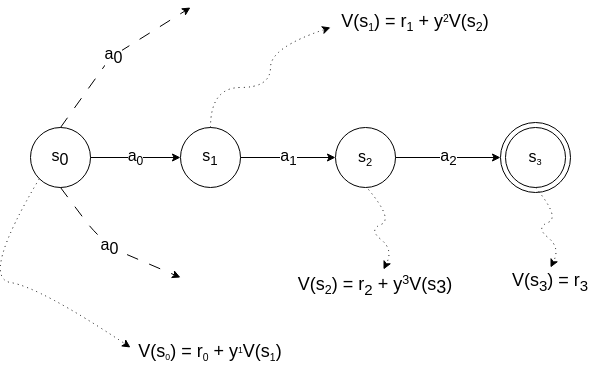

The diagram above was exported from draw.io. Its source (the exported page's mxGraphModel, read from the mxfile embedded in the PNG):
<mxGraphModel dx="1066" dy="604" grid="1" gridSize="10" guides="1" tooltips="1" connect="1" arrows="1" fold="1" page="1" pageScale="1" pageWidth="850" pageHeight="1100" math="0" shadow="0">
  <root>
    <mxCell id="0" />
    <mxCell id="1" parent="0" />
    <mxCell id="2" value="s&lt;sub style=&quot;font-size: 16px;&quot;&gt;0&lt;/sub&gt;" style="ellipse;whiteSpace=wrap;html=1;aspect=fixed;fontSize=16;" parent="1" vertex="1">
      <mxGeometry x="120" y="200" width="60" height="60" as="geometry" />
    </mxCell>
    <mxCell id="5" value="a&lt;sub style=&quot;font-size: 16px;&quot;&gt;0&lt;/sub&gt;" style="endArrow=classic;html=1;exitX=0.5;exitY=0;exitDx=0;exitDy=0;dashed=1;dashPattern=12 12;fontSize=16;" parent="1" source="2" edge="1">
      <mxGeometry width="50" height="50" relative="1" as="geometry">
        <mxPoint x="350" y="340" as="sourcePoint" />
        <mxPoint x="280" y="80" as="targetPoint" />
        <Array as="points">
          <mxPoint x="200" y="130" />
        </Array>
      </mxGeometry>
    </mxCell>
    <mxCell id="6" value="a&lt;sub style=&quot;font-size: 16px;&quot;&gt;0&lt;/sub&gt;" style="endArrow=classic;html=1;exitX=0.5;exitY=1;exitDx=0;exitDy=0;dashed=1;dashPattern=12 12;fontSize=16;" parent="1" source="2" edge="1">
      <mxGeometry width="50" height="50" relative="1" as="geometry">
        <mxPoint x="180" y="370" as="sourcePoint" />
        <mxPoint x="270" y="350" as="targetPoint" />
        <Array as="points">
          <mxPoint x="180" y="300" />
          <mxPoint x="200" y="320" />
        </Array>
      </mxGeometry>
    </mxCell>
    <mxCell id="7" value="a&lt;sub style=&quot;font-size: 12px;&quot;&gt;0&lt;/sub&gt;" style="endArrow=classic;html=1;fontSize=16;exitX=1;exitY=0.5;exitDx=0;exitDy=0;entryX=0;entryY=0.5;entryDx=0;entryDy=0;" parent="1" source="2" target="8" edge="1">
      <mxGeometry width="50" height="50" relative="1" as="geometry">
        <mxPoint x="350" y="330" as="sourcePoint" />
        <mxPoint x="300" y="230" as="targetPoint" />
        <Array as="points" />
      </mxGeometry>
    </mxCell>
    <mxCell id="8" value="s&lt;sub&gt;1&lt;/sub&gt;" style="ellipse;whiteSpace=wrap;html=1;aspect=fixed;fontSize=16;" parent="1" vertex="1">
      <mxGeometry x="270" y="200" width="60" height="60" as="geometry" />
    </mxCell>
    <mxCell id="9" value="a&lt;sub&gt;1&lt;/sub&gt;" style="endArrow=classic;html=1;fontSize=16;exitX=1;exitY=0.5;exitDx=0;exitDy=0;entryX=0;entryY=0.5;entryDx=0;entryDy=0;" parent="1" source="8" target="10" edge="1">
      <mxGeometry width="50" height="50" relative="1" as="geometry">
        <mxPoint x="361" y="230" as="sourcePoint" />
        <mxPoint x="430" y="230" as="targetPoint" />
        <Array as="points" />
      </mxGeometry>
    </mxCell>
    <mxCell id="10" value="s&lt;span style=&quot;font-size: 13.3333px;&quot;&gt;&lt;sub&gt;2&lt;/sub&gt;&lt;/span&gt;" style="ellipse;whiteSpace=wrap;html=1;aspect=fixed;fontSize=16;" parent="1" vertex="1">
      <mxGeometry x="425" y="200" width="60" height="60" as="geometry" />
    </mxCell>
    <mxCell id="11" value="a&lt;sub&gt;2&lt;/sub&gt;" style="endArrow=classic;html=1;fontSize=16;exitX=1;exitY=0.5;exitDx=0;exitDy=0;entryX=0;entryY=0.5;entryDx=0;entryDy=0;" parent="1" source="10" target="13" edge="1">
      <mxGeometry width="50" height="50" relative="1" as="geometry">
        <mxPoint x="521" y="230" as="sourcePoint" />
        <mxPoint x="590" y="230" as="targetPoint" />
        <Array as="points" />
      </mxGeometry>
    </mxCell>
    <mxCell id="14" value="" style="group" parent="1" vertex="1" connectable="0">
      <mxGeometry x="590" y="195" width="70" height="70" as="geometry" />
    </mxCell>
    <mxCell id="13" value="" style="ellipse;whiteSpace=wrap;html=1;aspect=fixed;fontSize=12;" parent="14" vertex="1">
      <mxGeometry width="70" height="70" as="geometry" />
    </mxCell>
    <mxCell id="12" value="s&lt;span style=&quot;font-size: 11.1111px;&quot;&gt;&lt;sub&gt;3&lt;/sub&gt;&lt;/span&gt;" style="ellipse;whiteSpace=wrap;html=1;aspect=fixed;fontSize=16;" parent="14" vertex="1">
      <mxGeometry x="5" y="5" width="60" height="60" as="geometry" />
    </mxCell>
    <mxCell id="15" value="" style="curved=1;endArrow=classic;html=1;exitX=0.5;exitY=1;exitDx=0;exitDy=0;dashed=1;dashPattern=1 4;" parent="1" source="12" edge="1">
      <mxGeometry width="50" height="50" relative="1" as="geometry">
        <mxPoint x="510" y="340" as="sourcePoint" />
        <mxPoint x="640" y="340" as="targetPoint" />
        <Array as="points">
          <mxPoint x="650" y="290" />
          <mxPoint x="625" y="300" />
          <mxPoint x="650" y="320" />
        </Array>
      </mxGeometry>
    </mxCell>
    <mxCell id="18" value="&lt;font style=&quot;font-size: 18px;&quot;&gt;V(s&lt;sub&gt;3&lt;/sub&gt;) = r&lt;sub style=&quot;&quot;&gt;3&lt;/sub&gt;&lt;/font&gt;" style="text;html=1;strokeColor=none;fillColor=none;align=center;verticalAlign=middle;whiteSpace=wrap;rounded=0;" parent="1" vertex="1">
      <mxGeometry x="590" y="340" width="100" height="30" as="geometry" />
    </mxCell>
    <mxCell id="19" value="" style="curved=1;endArrow=classic;html=1;exitX=0.5;exitY=1;exitDx=0;exitDy=0;dashed=1;dashPattern=1 4;" parent="1" edge="1">
      <mxGeometry width="50" height="50" relative="1" as="geometry">
        <mxPoint x="458" y="262" as="sourcePoint" />
        <mxPoint x="473" y="342" as="targetPoint" />
        <Array as="points">
          <mxPoint x="483" y="292" />
          <mxPoint x="458" y="302" />
          <mxPoint x="483" y="322" />
        </Array>
      </mxGeometry>
    </mxCell>
    <mxCell id="20" value="&lt;font style=&quot;font-size: 18px;&quot;&gt;V(s&lt;/font&gt;&lt;font style=&quot;&quot;&gt;&lt;span style=&quot;font-size: 15px;&quot;&gt;&lt;sub&gt;2&lt;/sub&gt;&lt;/span&gt;&lt;span style=&quot;font-size: 18px;&quot;&gt;) = r&lt;sub&gt;2&lt;/sub&gt; + y&lt;/span&gt;&lt;span style=&quot;font-size: 15px;&quot;&gt;&lt;sup&gt;3&lt;/sup&gt;&lt;/span&gt;&lt;span style=&quot;font-size: 18px;&quot;&gt;V(s&lt;/span&gt;&lt;sub style=&quot;font-size: 18px;&quot;&gt;3&lt;/sub&gt;&lt;span style=&quot;font-size: 18px;&quot;&gt;)&lt;/span&gt;&lt;/font&gt;" style="text;html=1;strokeColor=none;fillColor=none;align=center;verticalAlign=middle;whiteSpace=wrap;rounded=0;" parent="1" vertex="1">
      <mxGeometry x="380" y="343" width="170" height="30" as="geometry" />
    </mxCell>
    <mxCell id="21" value="" style="curved=1;endArrow=classic;html=1;exitX=0.5;exitY=0;exitDx=0;exitDy=0;dashed=1;dashPattern=1 4;" edge="1" parent="1" source="8">
      <mxGeometry width="50" height="50" relative="1" as="geometry">
        <mxPoint x="380" y="70" as="sourcePoint" />
        <mxPoint x="420" y="100" as="targetPoint" />
        <Array as="points">
          <mxPoint x="300" y="160" />
          <mxPoint x="360" y="160" />
          <mxPoint x="360" y="120" />
        </Array>
      </mxGeometry>
    </mxCell>
    <mxCell id="22" value="&lt;font style=&quot;font-size: 18px;&quot;&gt;V(s&lt;/font&gt;&lt;font style=&quot;font-size: 12.5px;&quot;&gt;&lt;sub&gt;1&lt;/sub&gt;&lt;/font&gt;&lt;font style=&quot;&quot;&gt;&lt;span style=&quot;font-size: 18px;&quot;&gt;) = r&lt;/span&gt;&lt;span style=&quot;font-size: 15px;&quot;&gt;&lt;sub&gt;1&lt;/sub&gt;&lt;/span&gt;&lt;span style=&quot;font-size: 18px;&quot;&gt;&amp;nbsp;+ y&lt;/span&gt;&lt;span style=&quot;font-size: 12.5px;&quot;&gt;&lt;sup&gt;2&lt;/sup&gt;&lt;/span&gt;&lt;span style=&quot;font-size: 18px;&quot;&gt;V(s&lt;/span&gt;&lt;span style=&quot;font-size: 15px;&quot;&gt;&lt;sub&gt;2&lt;/sub&gt;&lt;/span&gt;&lt;span style=&quot;font-size: 18px;&quot;&gt;)&lt;/span&gt;&lt;/font&gt;" style="text;html=1;strokeColor=none;fillColor=none;align=center;verticalAlign=middle;whiteSpace=wrap;rounded=0;" vertex="1" parent="1">
      <mxGeometry x="420" y="80" width="170" height="30" as="geometry" />
    </mxCell>
    <mxCell id="23" value="" style="curved=1;endArrow=classic;html=1;exitX=0;exitY=1;exitDx=0;exitDy=0;dashed=1;dashPattern=1 4;" edge="1" parent="1" source="2">
      <mxGeometry width="50" height="50" relative="1" as="geometry">
        <mxPoint x="100" y="520" as="sourcePoint" />
        <mxPoint x="220" y="420" as="targetPoint" />
        <Array as="points">
          <mxPoint x="70" y="350" />
          <mxPoint x="130" y="360" />
        </Array>
      </mxGeometry>
    </mxCell>
    <mxCell id="24" value="&lt;font style=&quot;font-size: 18px;&quot;&gt;V(s&lt;/font&gt;&lt;font style=&quot;font-size: 10.4167px;&quot;&gt;&lt;sub&gt;0&lt;/sub&gt;&lt;/font&gt;&lt;font style=&quot;&quot;&gt;&lt;span style=&quot;font-size: 18px;&quot;&gt;) = r&lt;/span&gt;&lt;span style=&quot;font-size: 12.5px;&quot;&gt;&lt;sub&gt;0&lt;/sub&gt;&lt;/span&gt;&lt;span style=&quot;font-size: 18px;&quot;&gt;&amp;nbsp;+ y&lt;/span&gt;&lt;span style=&quot;font-size: 10.4167px;&quot;&gt;&lt;sup&gt;1&lt;/sup&gt;&lt;/span&gt;&lt;span style=&quot;font-size: 18px;&quot;&gt;V(s&lt;/span&gt;&lt;span style=&quot;font-size: 12.5px;&quot;&gt;&lt;sub&gt;1&lt;/sub&gt;&lt;/span&gt;&lt;span style=&quot;font-size: 18px;&quot;&gt;)&lt;/span&gt;&lt;/font&gt;" style="text;html=1;strokeColor=none;fillColor=none;align=center;verticalAlign=middle;whiteSpace=wrap;rounded=0;" vertex="1" parent="1">
      <mxGeometry x="215" y="410" width="170" height="30" as="geometry" />
    </mxCell>
  </root>
</mxGraphModel>